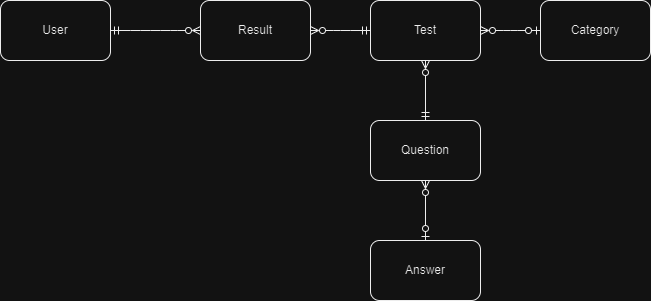

The diagram above was exported from draw.io. Its source (the exported page's mxGraphModel, read from the mxfile embedded in the PNG):
<mxGraphModel dx="1242" dy="614" grid="1" gridSize="10" guides="1" tooltips="1" connect="1" arrows="1" fold="1" page="1" pageScale="1" pageWidth="850" pageHeight="1100" math="0" shadow="0" extFonts="Permanent Marker^https://fonts.googleapis.com/css?family=Permanent+Marker">
  <root>
    <mxCell id="0" />
    <mxCell id="1" parent="0" />
    <mxCell id="C-vyLk0tnHw3VtMMgP7b-1" value="" style="edgeStyle=entityRelationEdgeStyle;endArrow=ERzeroToMany;startArrow=ERmandOne;endFill=0;startFill=0;" parent="1" edge="1">
      <mxGeometry width="100" height="100" relative="1" as="geometry">
        <mxPoint x="210" y="170" as="sourcePoint" />
        <mxPoint x="300" y="170" as="targetPoint" />
      </mxGeometry>
    </mxCell>
    <mxCell id="KGK72ZttserPPgpB4pDY-22" value="User" style="rounded=1;whiteSpace=wrap;html=1;" parent="1" vertex="1">
      <mxGeometry x="100" y="140" width="110" height="60" as="geometry" />
    </mxCell>
    <mxCell id="KGK72ZttserPPgpB4pDY-27" value="Result" style="rounded=1;whiteSpace=wrap;html=1;" parent="1" vertex="1">
      <mxGeometry x="300" y="140" width="110" height="60" as="geometry" />
    </mxCell>
    <mxCell id="KGK72ZttserPPgpB4pDY-28" value="Test" style="rounded=1;whiteSpace=wrap;html=1;" parent="1" vertex="1">
      <mxGeometry x="470" y="140" width="110" height="60" as="geometry" />
    </mxCell>
    <mxCell id="KGK72ZttserPPgpB4pDY-31" value="" style="edgeStyle=entityRelationEdgeStyle;endArrow=ERmandOne;startArrow=ERzeroToMany;endFill=0;startFill=0;entryX=0;entryY=0.5;entryDx=0;entryDy=0;" parent="1" target="KGK72ZttserPPgpB4pDY-28" edge="1">
      <mxGeometry width="100" height="100" relative="1" as="geometry">
        <mxPoint x="410" y="170" as="sourcePoint" />
        <mxPoint x="310" y="180" as="targetPoint" />
        <Array as="points">
          <mxPoint x="270" y="180" />
        </Array>
      </mxGeometry>
    </mxCell>
    <mxCell id="KGK72ZttserPPgpB4pDY-33" value="Category" style="rounded=1;whiteSpace=wrap;html=1;" parent="1" vertex="1">
      <mxGeometry x="640" y="140" width="110" height="60" as="geometry" />
    </mxCell>
    <mxCell id="KGK72ZttserPPgpB4pDY-34" value="" style="edgeStyle=entityRelationEdgeStyle;endArrow=ERzeroToOne;startArrow=ERzeroToMany;endFill=0;startFill=0;exitX=1;exitY=0.5;exitDx=0;exitDy=0;" parent="1" source="KGK72ZttserPPgpB4pDY-28" target="KGK72ZttserPPgpB4pDY-33" edge="1">
      <mxGeometry width="100" height="100" relative="1" as="geometry">
        <mxPoint x="420" y="180" as="sourcePoint" />
        <mxPoint x="480" y="180" as="targetPoint" />
        <Array as="points">
          <mxPoint x="280" y="190" />
        </Array>
      </mxGeometry>
    </mxCell>
    <mxCell id="KGK72ZttserPPgpB4pDY-35" value="Question" style="rounded=1;whiteSpace=wrap;html=1;" parent="1" vertex="1">
      <mxGeometry x="470" y="260" width="110" height="60" as="geometry" />
    </mxCell>
    <mxCell id="KGK72ZttserPPgpB4pDY-38" value="" style="endArrow=ERzeroToMany;html=1;rounded=0;curved=1;entryX=0.5;entryY=1;entryDx=0;entryDy=0;exitX=0.5;exitY=0;exitDx=0;exitDy=0;startArrow=ERmandOne;startFill=0;endFill=0;" parent="1" source="KGK72ZttserPPgpB4pDY-35" target="KGK72ZttserPPgpB4pDY-28" edge="1">
      <mxGeometry width="50" height="50" relative="1" as="geometry">
        <mxPoint x="490" y="290" as="sourcePoint" />
        <mxPoint x="540" y="240" as="targetPoint" />
      </mxGeometry>
    </mxCell>
    <mxCell id="KGK72ZttserPPgpB4pDY-39" value="Answer" style="rounded=1;whiteSpace=wrap;html=1;" parent="1" vertex="1">
      <mxGeometry x="470" y="380" width="110" height="60" as="geometry" />
    </mxCell>
    <mxCell id="KGK72ZttserPPgpB4pDY-40" value="" style="endArrow=ERzeroToMany;html=1;rounded=0;curved=1;entryX=0.5;entryY=1;entryDx=0;entryDy=0;exitX=0.5;exitY=0;exitDx=0;exitDy=0;startArrow=ERzeroToOne;startFill=0;endFill=0;" parent="1" source="KGK72ZttserPPgpB4pDY-39" edge="1">
      <mxGeometry width="50" height="50" relative="1" as="geometry">
        <mxPoint x="490" y="410" as="sourcePoint" />
        <mxPoint x="525" y="320" as="targetPoint" />
      </mxGeometry>
    </mxCell>
  </root>
</mxGraphModel>